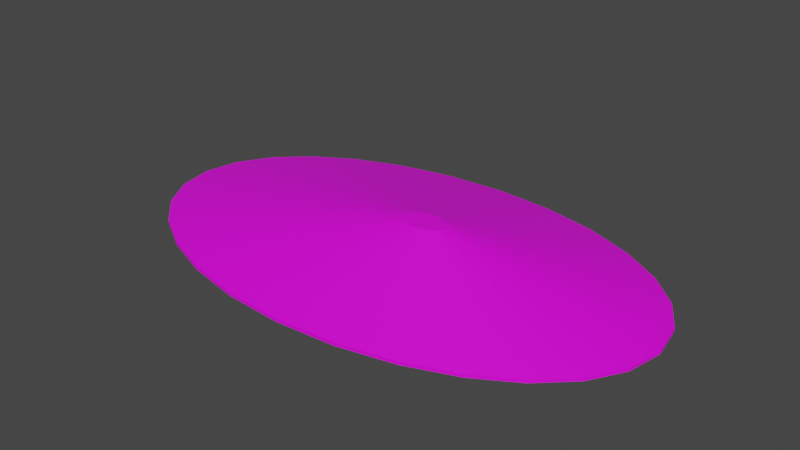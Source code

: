 # Source: terrain_steep_hill_165.blend  (saved by Blender 3.0.42; exported with 4.5.12 LTS)
import bpy
from mathutils import Matrix  # noqa: F401  (used for matrix-valued properties, if any)

bpy.ops.wm.read_factory_settings(use_empty=True)
scene = bpy.context.scene
scene.name = 'Scene'

# ---- collections
col_collection = bpy.data.collections.new('Collection'); scene.collection.children.link(col_collection)

# ---- images (referenced by path relative to the original .blend; pixels are not part of the script)
import os
ASSET_DIR = os.environ.get("B2B_ASSET_DIR", "")  # directory of the original .blend (textures are referenced by path, not embedded)
HERE = os.path.dirname(os.path.abspath(__file__))  # packed textures are extracted next to this script under _unpacked/

def load_image(name, relpath, width, height, colorspace="sRGB"):
    """Load a texture the original file referenced (path relative to the .blend, or extracted next to this script)."""
    p = next((c for c in (os.path.join(HERE, relpath), os.path.join(ASSET_DIR, relpath)) if relpath and os.path.exists(c)), "")
    if p:
        img = bpy.data.images.load(p, check_existing=True)
        img.name = name
    else:  # same state as the original file: an image datablock whose file is absent (Cycles renders it pink)
        img = bpy.data.images.new(name, width, height)
        img.source = "FILE"
        img.filepath = "//" + (relpath or name)
    img.colorspace_settings.name = colorspace
    return img
img_background_jpg_001 = load_image('background.jpg.001', 'background.jpg', 1024, 1024, 'sRGB')

# ---- materials (node trees are filled in below, after node groups)
mat_default_obj_001 = bpy.data.materials.new('Default_OBJ.001')
mat_default_obj_001.use_transparent_shadow = False

# ---- material node trees
mat_default_obj_001.use_nodes = True; mat_default_obj_001.node_tree.nodes.clear()
_N = mat_default_obj_001.node_tree.nodes; _L = mat_default_obj_001.node_tree.links
n0 = _N.new('ShaderNodeBsdfPrincipled'); n0.name = 'Principled BSDF'; n0.location = (10, 300)
n0.distribution = 'GGX'
n0.subsurface_method = 'RANDOM_WALK_SKIN'
n0.inputs[3].default_value = 1.45
n0.inputs[27].default_value = (0.0, 0.0, 0.0, 1.0)
n0.inputs[28].default_value = 1.0
n1 = _N.new('ShaderNodeOutputMaterial'); n1.name = 'Material Output'; n1.location = (300, 300)
n2 = _N.new('ShaderNodeTexImage'); n2.name = 'Image Texture'; n2.location = (-470, 88)
n2.image = img_background_jpg_001
_L.new(n0.outputs[0], n1.inputs[0])
_L.new(n2.outputs[0], n0.inputs[0])
n1.is_active_output = True

# ---- world
world_world = bpy.data.worlds.new('World'); scene.world = world_world
world_world.use_nodes = True; world_world.node_tree.nodes.clear()
_N = world_world.node_tree.nodes; _L = world_world.node_tree.links
n0 = _N.new('ShaderNodeOutputWorld'); n0.name = 'World Output'; n0.location = (300, 300)
n1 = _N.new('ShaderNodeBackground'); n1.name = 'Background'; n1.location = (10, 300)
n1.inputs[0].default_value = (0.05088, 0.05088, 0.05088, 1.0)
_L.new(n1.outputs[0], n0.inputs[0])
n0.is_active_output = True
world_world.color = (0.05088, 0.05088, 0.05088)
world_world.use_sun_shadow = False
world_world.sun_shadow_jitter_overblur = 0.0

# ---- meshes
me_terrain_wooded_hill__115_001 = bpy.data.meshes.new('terrain Wooded Hill #115.001')
me_terrain_wooded_hill__115_001.from_pydata([(3.927, 0.004772, -0.1599), (3.823, 0.5456, -0.1599), (3.823, 0.5456, -0.1117), (3.927, 0.004772, -0.1117), (3.527, 1.042, -0.1599), (3.527, 1.042, -0.1117), (3.062, 1.48, -0.1599), (3.062, 1.48, -0.1117), (2.452, 1.846, -0.1599), (2.452, 1.846, -0.1117), (1.722, 2.125, -0.1599), (1.722, 2.125, -0.1117), (0.8935, 2.302, -0.1599), (0.8935, 2.302, -0.1117), (-0.008123, 2.365, -0.1599), (-0.008123, 2.365, -0.1117), (-0.9097, 2.302, -0.1599), (-0.9097, 2.302, -0.1117), (-1.738, 2.125, -0.1599), (-1.738, 2.125, -0.1117), (-2.468, 1.846, -0.1599), (-2.468, 1.846, -0.1117), (-3.078, 1.48, -0.1599), (-3.078, 1.48, -0.1117), (-3.543, 1.042, -0.1599), (-3.543, 1.042, -0.1117), (-3.839, 0.5456, -0.1599), (-3.839, 0.5456, -0.1117), (-3.943, 0.004772, -0.1599), (-3.943, 0.004772, -0.1117), (-3.839, -0.536, -0.1599), (-3.839, -0.536, -0.1117), (-3.543, -1.033, -0.1599), (-3.543, -1.033, -0.1117), (-3.078, -1.471, -0.1599), (-3.078, -1.471, -0.1117), (-2.468, -1.836, -0.1599), (-2.468, -1.836, -0.1117), (-1.738, -2.115, -0.1599), (-1.738, -2.115, -0.1117), (-0.9097, -2.293, -0.1599), (-0.9097, -2.293, -0.1117), (-0.008123, -2.355, -0.1599), (-0.008123, -2.355, -0.1117), (0.8935, -2.293, -0.1599), (0.8935, -2.293, -0.1117), (1.722, -2.115, -0.1599), (1.722, -2.115, -0.1117), (2.452, -1.836, -0.1599), (2.452, -1.836, -0.1117), (3.062, -1.471, -0.1599), (3.062, -1.471, -0.1117), (3.527, -1.033, -0.1599), (3.527, -1.033, -0.1117), (3.823, -0.536, -0.1599), (3.823, -0.536, -0.1117), (0.9818, -0.2564, 0.6275), (0.9909, -0.3038, 0.6275), (0.9558, -0.213, 0.6275), (0.9818, -0.3511, 0.6275), (0.9151, -0.1746, 0.6275), (0.8618, -0.1426, 0.6275), (0.7978, -0.1182, 0.6275), (0.7253, -0.1027, 0.6275), (0.6464, -0.09719, 0.6275), (0.5675, -0.1027, 0.6275), (0.495, -0.1182, 0.6275), (0.4311, -0.1426, 0.6275), (0.3777, -0.1746, 0.6275), (0.337, -0.213, 0.6275), (0.3111, -0.2564, 0.6275), (0.302, -0.3038, 0.6275), (0.3111, -0.3511, 0.6275), (0.337, -0.3946, 0.6275), (0.3777, -0.4329, 0.6275), (0.4311, -0.4649, 0.6275), (0.495, -0.4893, 0.6275), (0.5675, -0.5049, 0.6275), (0.6464, -0.5103, 0.6275), (0.7253, -0.5049, 0.6275), (0.7978, -0.4893, 0.6275), (0.8618, -0.4649, 0.6275), (0.9151, -0.4329, 0.6275), (0.9558, -0.3946, 0.6275)], [], [(0, 1, 2), (0, 2, 3), (1, 4, 5), (1, 5, 2), (4, 6, 7), (4, 7, 5), (6, 8, 9), (6, 9, 7), (8, 10, 11), (8, 11, 9), (10, 12, 13), (10, 13, 11), (12, 14, 15), (12, 15, 13), (14, 16, 17), (14, 17, 15), (16, 18, 19), (16, 19, 17), (18, 20, 21), (18, 21, 19), (20, 22, 23), (20, 23, 21), (22, 24, 25), (22, 25, 23), (24, 26, 27), (24, 27, 25), (26, 28, 29), (26, 29, 27), (28, 30, 31), (28, 31, 29), (45, 47, 80, 79), (33, 31, 30, 32), (15, 17, 65, 64), (17, 19, 66, 65), (37, 35, 34, 36), (35, 33, 32, 34), (51, 49, 48, 50), (54, 0, 3), (54, 3, 55), (33, 35, 74, 73), (13, 15, 64, 63), (5, 7, 60, 58), (72, 73, 74, 75, 76, 77, 78, 79, 80, 81, 82, 83, 59, 57, 56, 58, 60, 61, 62, 63, 64, 65, 66, 67, 68, 69, 70, 71), (55, 3, 57, 59), (43, 45, 79, 78), (25, 27, 70, 69), (51, 53, 83, 82), (29, 31, 72, 71), (11, 13, 63, 62), (3, 2, 56, 57), (19, 21, 67, 66), (38, 36, 34, 32, 30, 28, 26, 24, 22, 20, 18, 16, 14, 12, 10, 8, 6, 4, 1, 0, 54, 52, 50, 48, 46, 44, 42, 40), (47, 49, 81, 80), (23, 25, 69, 68), (41, 43, 78, 77), (39, 41, 77, 76), (2, 5, 58, 56), (31, 33, 73, 72), (35, 37, 75, 74), (27, 29, 71, 70), (7, 9, 61, 60), (21, 23, 68, 67), (49, 51, 82, 81), (41, 39, 38, 40), (37, 39, 76, 75), (43, 41, 40, 42), (47, 45, 44, 46), (49, 47, 46, 48), (53, 55, 59, 83), (39, 37, 36, 38), (9, 11, 62, 61), (45, 43, 42, 44), (55, 53, 52, 54), (53, 51, 50, 52)])
me_terrain_wooded_hill__115_001.polygons.foreach_set('use_smooth', [True] * 74)
_k = set([(0, 1), (0, 3), (0, 54), (1, 2), (1, 4), (2, 3), (2, 5), (3, 55), (4, 5), (4, 6), (5, 7), (6, 7), (6, 8), (7, 9), (8, 9), (8, 10), (9, 11), (10, 11), (10, 12), (11, 13), (12, 13), (12, 14), (13, 15), (14, 15), (14, 16), (15, 17), (16, 17), (16, 18), (17, 19), (18, 19), (18, 20), (19, 21), (20, 21), (20, 22), (21, 23), (22, 23), (22, 24), (23, 25), (24, 25), (24, 26), (25, 27), (26, 27), (26, 28), (27, 29), (28, 29), (28, 30), (29, 31), (30, 31), (30, 32), (31, 33), (32, 33), (32, 34), (33, 35), (34, 35), (34, 36), (35, 37), (36, 37), (36, 38), (37, 39), (38, 39), (38, 40), (39, 41), (40, 41), (40, 42), (41, 43), (42, 43), (42, 44), (43, 45), (44, 45), (44, 46), (45, 47), (46, 47), (46, 48), (47, 49), (48, 49), (48, 50), (49, 51), (50, 51), (50, 52), (51, 53), (52, 53), (52, 54), (53, 55), (54, 55), (56, 57), (56, 58), (57, 59), (58, 60), (59, 83), (60, 61), (61, 62), (62, 63), (63, 64), (64, 65), (65, 66), (66, 67), (67, 68), (68, 69), (69, 70), (70, 71), (71, 72), (72, 73), (73, 74), (74, 75), (75, 76), (76, 77), (77, 78), (78, 79), (79, 80), (80, 81), (81, 82), (82, 83)])
me_terrain_wooded_hill__115_001.attributes.new('sharp_edge', 'BOOLEAN', 'EDGE').data.foreach_set('value', [ (min(e.vertices), max(e.vertices)) in _k for e in me_terrain_wooded_hill__115_001.edges])
_uv = me_terrain_wooded_hill__115_001.uv_layers.new(name='UVMap')
_uv.uv.foreach_set('vector', [0.8255, 0.4604, 0.7913, 0.4677, 0.7903, 0.4652, 0.8255, 0.4604, 0.7903, 0.4652, 0.8255, 0.4577, 0.7913, 0.4677, 0.7597, 0.4879, 0.758, 0.4858, 0.7913, 0.4677, 0.758, 0.4858, 0.7903, 0.4652, 0.7597, 0.4879, 0.7317, 0.5192, 0.7295, 0.5176, 0.7597, 0.4879, 0.7295, 0.5176, 0.758, 0.4858, 0.7317, 0.5192, 0.7081, 0.5599, 0.7057, 0.5588, 0.7317, 0.5192, 0.7057, 0.5588, 0.7295, 0.5176, 0.7081, 0.5599, 0.6906, 0.6086, 0.688, 0.6079, 0.7081, 0.5599, 0.688, 0.6079, 0.7057, 0.5588, 0.6906, 0.6086, 0.6798, 0.6636, 0.6771, 0.6632, 0.6906, 0.6086, 0.6771, 0.6632, 0.688, 0.6079, 0.6798, 0.6636, 0.6766, 0.7232, 0.6739, 0.7232, 0.6798, 0.6636, 0.6739, 0.7232, 0.6771, 0.6632, 0.6766, 0.7232, 0.6817, 0.7826, 0.679, 0.783, 0.6766, 0.7232, 0.679, 0.783, 0.6739, 0.7232, 0.6817, 0.7826, 0.6943, 0.837, 0.6917, 0.8378, 0.6817, 0.7826, 0.6917, 0.8378, 0.679, 0.783, 0.6943, 0.837, 0.7136, 0.8847, 0.7112, 0.8859, 0.6943, 0.837, 0.7112, 0.8859, 0.6917, 0.8378, 0.7136, 0.8847, 0.7381, 0.9244, 0.7359, 0.9261, 0.7136, 0.8847, 0.7359, 0.9261, 0.7112, 0.8859, 0.7381, 0.9244, 0.7669, 0.9543, 0.7653, 0.9564, 0.7381, 0.9244, 0.7653, 0.9564, 0.7359, 0.9261, 0.7669, 0.9543, 0.7989, 0.9733, 0.7979, 0.9758, 0.7669, 0.9543, 0.7979, 0.9758, 0.7653, 0.9564, 0.7989, 0.9733, 0.8331, 0.9798, 0.8331, 0.9825, 0.7989, 0.9733, 0.8331, 0.9825, 0.7979, 0.9758, 0.8331, 0.9798, 0.8673, 0.9726, 0.8683, 0.9751, 0.8331, 0.9798, 0.8683, 0.9751, 0.8331, 0.9825, 0.2605, 0.6766, 0.2043, 0.5845, 0.4374, 0.5272, 0.4423, 0.5353, 0.9006, 0.9545, 0.8683, 0.9751, 0.8673, 0.9726, 0.8989, 0.9524, 0.7699, 0.3518, 0.8431, 0.4406, 0.4934, 0.5146, 0.4869, 0.5069, 0.8431, 0.4406, 0.8993, 0.5327, 0.4983, 0.5227, 0.4934, 0.5146, 0.9529, 0.8815, 0.9291, 0.9226, 0.9269, 0.921, 0.9504, 0.8803, 0.9291, 0.9226, 0.9006, 0.9545, 0.8989, 0.9524, 0.9269, 0.921, 0.9226, 0.5142, 0.9474, 0.5544, 0.945, 0.5556, 0.9205, 0.5158, 0.8597, 0.467, 0.8255, 0.4604, 0.8255, 0.4577, 0.8597, 0.467, 0.8255, 0.4577, 0.8607, 0.4645, 0.7656, 0.9763, 0.6844, 0.9717, 0.4795, 0.5611, 0.4866, 0.5615, 0.6851, 0.2739, 0.7699, 0.3518, 0.4869, 0.5069, 0.4795, 0.5, 0.338, 0.1409, 0.4192, 0.1455, 0.4562, 0.4888, 0.4491, 0.4884, 0.4929, 0.5601, 0.4866, 0.5615, 0.4795, 0.5611, 0.4718, 0.559, 0.464, 0.5552, 0.4562, 0.5499, 0.4488, 0.5431, 0.4423, 0.5353, 0.4374, 0.5272, 0.4341, 0.5192, 0.4324, 0.5114, 0.4323, 0.5043, 0.4341, 0.4981, 0.4377, 0.4931, 0.4428, 0.4898, 0.4491, 0.4884, 0.4562, 0.4888, 0.4639, 0.4909, 0.4717, 0.4947, 0.4795, 0.5, 0.4869, 0.5069, 0.4934, 0.5146, 0.4983, 0.5227, 0.5016, 0.5307, 0.5033, 0.5385, 0.5034, 0.5456, 0.5016, 0.5518, 0.498, 0.5568, 0.1662, 0.2518, 0.207, 0.1948, 0.4377, 0.4931, 0.4341, 0.4981, 0.3337, 0.7654, 0.2605, 0.6766, 0.4423, 0.5353, 0.4488, 0.5431, 0.9574, 0.7944, 0.9374, 0.8654, 0.5016, 0.5518, 0.5034, 0.5456, 0.1465, 0.4041, 0.1462, 0.3227, 0.4323, 0.5043, 0.4324, 0.5114, 0.8966, 0.9224, 0.8375, 0.9601, 0.4929, 0.5601, 0.498, 0.5568, 0.5962, 0.2129, 0.6851, 0.2739, 0.4795, 0.5, 0.4717, 0.4947, 0.207, 0.1948, 0.2661, 0.157, 0.4428, 0.4898, 0.4377, 0.4931, 0.8993, 0.5327, 0.9375, 0.6247, 0.5016, 0.5307, 0.4983, 0.5227, 0.02022, 0.9872, 0.01942, 0.9894, 0.01834, 0.9913, 0.01706, 0.9927, 0.01562, 0.9936, 0.01406, 0.994, 0.0125, 0.9937, 0.01104, 0.9928, 0.009719, 0.9914, 0.0086, 0.9896, 0.00772, 0.9874, 0.007144, 0.985, 0.006912, 0.9822, 0.007058, 0.9795, 0.007553, 0.977, 0.008352, 0.9748, 0.009427, 0.9729, 0.01071, 0.9715, 0.01215, 0.9706, 0.01371, 0.9703, 0.01527, 0.9706, 0.01673, 0.9714, 0.01805, 0.9728, 0.01917, 0.9746, 0.02005, 0.9768, 0.02063, 0.9793, 0.02086, 0.982, 0.02071, 0.9847, 0.2043, 0.5845, 0.1661, 0.4925, 0.4341, 0.5192, 0.4374, 0.5272, 0.9571, 0.7131, 0.9574, 0.7944, 0.5034, 0.5456, 0.5033, 0.5385, 0.4185, 0.8433, 0.3337, 0.7654, 0.4488, 0.5431, 0.4562, 0.5499, 0.5074, 0.9043, 0.4185, 0.8433, 0.4562, 0.5499, 0.464, 0.5552, 0.2661, 0.157, 0.338, 0.1409, 0.4491, 0.4884, 0.4428, 0.4898, 0.8375, 0.9601, 0.7656, 0.9763, 0.4866, 0.5615, 0.4929, 0.5601, 0.6844, 0.9717, 0.5972, 0.9474, 0.4718, 0.559, 0.4795, 0.5611, 0.9374, 0.8654, 0.8966, 0.9224, 0.498, 0.5568, 0.5016, 0.5518, 0.4192, 0.1455, 0.5064, 0.1698, 0.4639, 0.4909, 0.4562, 0.4888, 0.9375, 0.6247, 0.9571, 0.7131, 0.5033, 0.5385, 0.5016, 0.5307, 0.1661, 0.4925, 0.1465, 0.4041, 0.4324, 0.5114, 0.4341, 0.5192, 0.9815, 0.777, 0.9705, 0.8323, 0.9679, 0.8316, 0.9788, 0.7767, 0.5972, 0.9474, 0.5074, 0.9043, 0.464, 0.5552, 0.4718, 0.559, 0.9847, 0.717, 0.9815, 0.777, 0.9788, 0.7767, 0.982, 0.7171, 0.9669, 0.6025, 0.9796, 0.6573, 0.9769, 0.6577, 0.9643, 0.6033, 0.9474, 0.5544, 0.9669, 0.6025, 0.9643, 0.6033, 0.945, 0.5556, 0.1462, 0.3227, 0.1662, 0.2518, 0.4341, 0.4981, 0.4323, 0.5043, 0.9705, 0.8323, 0.9529, 0.8815, 0.9504, 0.8803, 0.9679, 0.8316, 0.5064, 0.1698, 0.5962, 0.2129, 0.4717, 0.4947, 0.4639, 0.4909, 0.9796, 0.6573, 0.9847, 0.717, 0.982, 0.7171, 0.9769, 0.6577, 0.8607, 0.4645, 0.8933, 0.4839, 0.8916, 0.4859, 0.8597, 0.467, 0.8933, 0.4839, 0.9226, 0.5142, 0.9205, 0.5158, 0.8916, 0.4859])
me_terrain_wooded_hill__115_001.materials.append(mat_default_obj_001)
me_terrain_wooded_hill__115_001.use_remesh_fix_poles = True
me_terrain_wooded_hill__115_001.use_remesh_preserve_attributes = False
me_terrain_wooded_hill__115_001.use_paint_bone_selection = False
me_terrain_wooded_hill__115_001.use_paint_mask = True
me_terrain_wooded_hill__115_001.update()
me_terrain_wooded_hill__115_001.normals_split_custom_set([tuple(v) for v in zip(*[iter([0.982, 0.1888, 0.0, 0.982, 0.1888, 0.0, 0.982, 0.1888, 0.0, 0.982, 0.1888, 0.0, 0.982, 0.1888, 0.0, 0.982, 0.1888, 0.0, 0.8588, 0.5124, 0.0, 0.8588, 0.5124, 0.0, 0.8588, 0.5124, 0.0, 0.8588, 0.5124, 0.0, 0.8588, 0.5124, 0.0, 0.8588, 0.5124, 0.0, 0.686, 0.7276, 0.0, 0.686, 0.7276, 0.0, 0.686, 0.7276, 0.0, 0.686, 0.7276, 0.0, 0.686, 0.7276, 0.0, 0.686, 0.7276, 0.0, 0.5143, 0.8576, 0.0, 0.5143, 0.8576, 0.0, 0.5143, 0.8576, 0.0, 0.5143, 0.8576, 0.0, 0.5143, 0.8576, 0.0, 0.5143, 0.8576, 0.0, 0.3564, 0.9343, 0.0, 0.3564, 0.9343, 0.0, 0.3564, 0.9343, 0.0, 0.3564, 0.9343, 0.0, 0.3564, 0.9343, 0.0, 0.3564, 0.9343, 0.0, 0.2098, 0.9777, 0.0, 0.2098, 0.9777, 0.0, 0.2098, 0.9777, 0.0, 0.2098, 0.9777, 0.0, 0.2098, 0.9777, 0.0, 0.2098, 0.9777, 0.0, 0.06904, 0.9976, 0.0, 0.06905, 0.9976, 0.0, 0.06905, 0.9976, 0.0, 0.06904, 0.9976, 0.0, 0.06905, 0.9976, 0.0, 0.06904, 0.9976, 0.0, -0.06904, 0.9976, 0.0, -0.06905, 0.9976, 0.0, -0.06905, 0.9976, 0.0, -0.06904, 0.9976, 0.0, -0.06905, 0.9976, 0.0, -0.06904, 0.9976, 0.0, -0.2098, 0.9777, 0.0, -0.2098, 0.9777, 0.0, -0.2098, 0.9777, 0.0, -0.2098, 0.9777, 0.0, -0.2098, 0.9777, 0.0, -0.2098, 0.9777, 0.0, -0.3564, 0.9343, 0.0, -0.3564, 0.9343, 0.0, -0.3564, 0.9343, 0.0, -0.3564, 0.9343, 0.0, -0.3564, 0.9343, 0.0, -0.3564, 0.9343, 0.0, -0.5143, 0.8576, 0.0, -0.5143, 0.8576, 0.0, -0.5143, 0.8576, 0.0, -0.5143, 0.8576, 0.0, -0.5143, 0.8576, 0.0, -0.5143, 0.8576, 0.0, -0.686, 0.7276, 0.0, -0.686, 0.7276, 0.0, -0.686, 0.7276, 0.0, -0.686, 0.7276, 0.0, -0.686, 0.7276, 0.0, -0.686, 0.7276, 0.0, -0.8588, 0.5124, 0.0, -0.8588, 0.5124, 0.0, -0.8588, 0.5124, 0.0, -0.8588, 0.5124, 0.0, -0.8588, 0.5124, 0.0, -0.8588, 0.5124, 0.0, -0.982, 0.1888, 0.0, -0.982, 0.1888, 0.0, -0.982, 0.1888, 0.0, -0.982, 0.1888, 0.0, -0.982, 0.1888, 0.0, -0.982, 0.1888, 0.0, -0.982, -0.1888, 0.0, -0.982, -0.1888, 0.0, -0.982, -0.1888, 0.0, -0.982, -0.1888, 0.0, -0.982, -0.1888, 0.0, -0.982, -0.1888, 0.0, 0.05256, -0.3773, 0.9246, 0.1101, -0.3589, 0.9269, 0.103, -0.3626, 0.9262, 0.05404, -0.3772, 0.9246, -0.8588, -0.5124, 0.0, -0.8588, -0.5124, 0.0, -0.8588, -0.5124, 0.0, -0.8588, -0.5124, 0.0, -0.002963, 0.2869, 0.958, -0.0427, 0.2695, 0.9621, -0.03344, 0.2748, 0.9609, 0.003368, 0.2884, 0.9575, -0.0427, 0.2695, 0.9621, -0.0774, 0.2417, 0.9672, -0.06753, 0.251, 0.9656, -0.03344, 0.2748, 0.9609, -0.5143, -0.8576, 0.0, -0.5143, -0.8576, 0.0, -0.5143, -0.8576, 0.0, -0.5143, -0.8576, 0.0, -0.686, -0.7276, 0.0, -0.686, -0.7276, 0.0, -0.686, -0.7276, 0.0, -0.686, -0.7276, 0.0, 0.5143, -0.8576, 0.0, 0.5143, -0.8576, 0.0, 0.5143, -0.8576, 0.0, 0.5143, -0.8576, 0.0, 0.982, -0.1888, 0.0, 0.982, -0.1888, 0.0, 0.982, -0.1888, 0.0, 0.982, -0.1888, 0.0, 0.982, -0.1888, 0.0, 0.982, -0.1888, 0.0, -0.1662, -0.123, 0.9784, -0.152, -0.1854, 0.9708, -0.1439, -0.2097, 0.9671, -0.1623, -0.1443, 0.9761, 0.04023, 0.291, 0.9559, -0.002963, 0.2869, 0.958, 0.003368, 0.2884, 0.9575, 0.04203, 0.2909, 0.9558, 0.2017, 0.1564, 0.9669, 0.167, 0.2134, 0.9626, 0.1608, 0.2211, 0.9619, 0.1971, 0.1654, 0.9663, 1.681e-08, 0.0, 1.0, 1.681e-08, 0.0, 1.0, 1.681e-08, 0.0, 1.0, 1.681e-08, 0.0, 1.0, 1.681e-08, 0.0, 1.0, 1.681e-08, 0.0, 1.0, 1.681e-08, 0.0, 1.0, 1.681e-08, 0.0, 1.0, 1.681e-08, 0.0, 1.0, 1.681e-08, 0.0, 1.0, 1.681e-08, 0.0, 1.0, 1.681e-08, 0.0, 1.0, 1.681e-08, 0.0, 1.0, 1.681e-08, 0.0, 1.0, 1.681e-08, 0.0, 1.0, 1.681e-08, 0.0, 1.0, 1.681e-08, 0.0, 1.0, 1.681e-08, 0.0, 1.0, 1.681e-08, 0.0, 1.0, 1.681e-08, 0.0, 1.0, 1.681e-08, 0.0, 1.0, 1.681e-08, 0.0, 1.0, 1.681e-08, 0.0, 1.0, 1.681e-08, 0.0, 1.0, 1.681e-08, 0.0, 1.0, 1.681e-08, 0.0, 1.0, 1.681e-08, 0.0, 1.0, 1.681e-08, 0.0, 1.0, 0.2456, -0.08589, 0.9655, 0.2439, 0.002547, 0.9698, 0.2445, -0.003607, 0.9696, 0.2441, -0.1037, 0.9642, -0.004892, -0.3705, 0.9288, 0.05256, -0.3773, 0.9246, 0.05404, -0.3772, 0.9246, 0.005555, -0.3736, 0.9276, -0.1503, 0.1139, 0.9821, -0.1639, 0.05941, 0.9847, -0.1626, 0.06613, 0.9845, -0.1461, 0.1262, 0.9812, 0.2033, -0.2533, 0.9458, 0.232, -0.1741, 0.957, 0.2255, -0.197, 0.9541, 0.1925, -0.2731, 0.9425, -0.1715, 0.001257, 0.9852, -0.1725, -0.05985, 0.9832, -0.1717, -0.07363, 0.9824, -0.1717, -0.001789, 0.9852, 0.0844, 0.2804, 0.9562, 0.04023, 0.291, 0.9559, 0.04203, 0.2909, 0.9558, 0.08178, 0.2814, 0.9561, 0.2439, 0.002547, 0.9698, 0.2284, 0.08486, 0.9699, 0.2271, 0.08945, 0.9698, 0.2445, -0.003607, 0.9696, -0.0774, 0.2417, 0.9672, -0.1068, 0.2059, 0.9727, -0.0979, 0.2182, 0.971, -0.06753, 0.251, 0.9656, -1.288e-10, 1.952e-07, -1.0, -1.288e-10, 1.952e-07, -1.0, -1.288e-10, 1.952e-07, -1.0, -1.288e-10, 1.952e-07, -1.0, -1.288e-10, 1.952e-07, -1.0, -1.288e-10, 1.952e-07, -1.0, -1.288e-10, 1.952e-07, -1.0, -1.288e-10, 1.952e-07, -1.0, -1.288e-10, 1.952e-07, -1.0, -1.288e-10, 1.952e-07, -1.0, -1.288e-10, 1.952e-07, -1.0, -1.288e-10, 1.952e-07, -1.0, -1.288e-10, 1.952e-07, -1.0, -1.288e-10, 1.952e-07, -1.0, -1.288e-10, 1.952e-07, -1.0, -1.288e-10, 1.952e-07, -1.0, -1.288e-10, 1.952e-07, -1.0, -1.288e-10, 1.952e-07, -1.0, -1.288e-10, 1.952e-07, -1.0, -1.288e-10, 1.952e-07, -1.0, -1.288e-10, 1.952e-07, -1.0, -1.288e-10, 1.952e-07, -1.0, -1.288e-10, 1.952e-07, -1.0, -1.288e-10, 1.952e-07, -1.0, -1.288e-10, 1.952e-07, -1.0, -1.288e-10, 1.952e-07, -1.0, -1.288e-10, 1.952e-07, -1.0, -1.288e-10, 1.952e-07, -1.0, 0.1101, -0.3589, 0.9269, 0.1616, -0.3164, 0.9347, 0.1503, -0.3284, 0.9325, 0.103, -0.3626, 0.9262, -0.1311, 0.163, 0.9779, -0.1503, 0.1139, 0.9821, -0.1461, 0.1262, 0.9812, -0.1242, 0.1767, 0.9764, -0.05601, -0.3416, 0.9382, -0.004892, -0.3705, 0.9288, 0.005555, -0.3736, 0.9276, -0.0408, -0.3528, 0.9348, -0.09757, -0.2978, 0.9496, -0.05601, -0.3416, 0.9382, -0.0408, -0.3528, 0.9348, -0.08255, -0.3163, 0.945, 0.2284, 0.08486, 0.9699, 0.2017, 0.1564, 0.9669, 0.1971, 0.1654, 0.9663, 0.2271, 0.08945, 0.9698, -0.1725, -0.05985, 0.9832, -0.1662, -0.123, 0.9784, -0.1623, -0.1443, 0.9761, -0.1717, -0.07363, 0.9824, -0.152, -0.1854, 0.9708, -0.1293, -0.2446, 0.961, -0.1172, -0.2677, 0.9563, -0.1439, -0.2097, 0.9671, -0.1639, 0.05941, 0.9847, -0.1715, 0.001257, 0.9852, -0.1717, -0.001789, 0.9852, -0.1626, 0.06613, 0.9845, 0.167, 0.2134, 0.9626, 0.1272, 0.2546, 0.9586, 0.1217, 0.2589, 0.9582, 0.1608, 0.2211, 0.9619, -0.1068, 0.2059, 0.9727, -0.1311, 0.163, 0.9779, -0.1242, 0.1767, 0.9764, -0.0979, 0.2182, 0.971, 0.1616, -0.3164, 0.9347, 0.2033, -0.2533, 0.9458, 0.1925, -0.2731, 0.9425, 0.1503, -0.3284, 0.9325, -0.2098, -0.9777, 0.0, -0.2098, -0.9777, 0.0, -0.2098, -0.9777, 0.0, -0.2098, -0.9777, 0.0, -0.1293, -0.2446, 0.961, -0.09757, -0.2978, 0.9496, -0.08255, -0.3163, 0.945, -0.1172, -0.2677, 0.9563, -0.06904, -0.9976, 0.0, -0.06904, -0.9976, 0.0, -0.06904, -0.9976, 0.0, -0.06904, -0.9976, 0.0, 0.2098, -0.9777, 0.0, 0.2098, -0.9777, 0.0, 0.2098, -0.9777, 0.0, 0.2098, -0.9777, 0.0, 0.3564, -0.9343, 0.0, 0.3564, -0.9343, 0.0, 0.3564, -0.9343, 0.0, 0.3564, -0.9343, 0.0, 0.232, -0.1741, 0.957, 0.2456, -0.08589, 0.9655, 0.2441, -0.1037, 0.9642, 0.2255, -0.197, 0.9541, -0.3564, -0.9343, 0.0, -0.3564, -0.9343, 0.0, -0.3564, -0.9343, 0.0, -0.3564, -0.9343, 0.0, 0.1272, 0.2546, 0.9586, 0.0844, 0.2804, 0.9562, 0.08178, 0.2814, 0.9561, 0.1217, 0.2589, 0.9582, 0.06904, -0.9976, 0.0, 0.06904, -0.9976, 0.0, 0.06904, -0.9976, 0.0, 0.06904, -0.9976, 0.0, 0.8588, -0.5124, 0.0, 0.8588, -0.5124, 0.0, 0.8588, -0.5124, 0.0, 0.8588, -0.5124, 0.0, 0.686, -0.7276, 0.0, 0.686, -0.7276, 0.0, 0.686, -0.7276, 0.0, 0.686, -0.7276, 0.0])] * 3)])

# ---- objects
ob_terrain_steep_hill__165 = bpy.data.objects.new('terrain Steep Hill #165', me_terrain_wooded_hill__115_001)

# ---- transforms, parenting, visibility, modifiers, constraints
ob_terrain_steep_hill__165.location = (0.0, 0.0, 0.0)

# ---- collection membership
col_collection.objects.link(ob_terrain_steep_hill__165)

# ---- scene / render settings (as saved in the file)
scene.frame_start = 1; scene.frame_end = 250; scene.frame_set(1)
scene.render.engine = 'BLENDER_EEVEE_NEXT'
scene.cycles.sampling_pattern = 'TABULATED_SOBOL'
scene.cycles.use_light_tree = False
scene.view_settings.view_transform = 'Filmic'
bpy.context.view_layer.update()

# ---- added for rendering (the .blend has no active camera and no usable light): camera, sun
cam_auto = bpy.data.cameras.new('AutoCamera')
cam_auto.lens = 50.0
cam_auto.sensor_width = 36.0
cam_auto.clip_end = 1000.0
ob_auto_camera = bpy.data.objects.new('AutoCamera', cam_auto)
scene.collection.objects.link(ob_auto_camera)
ob_auto_camera.location = (8.51376, -10.2215, 7.05134)
ob_auto_camera.rotation_euler = (1.09748, -7.21219e-08, 0.694738)
scene.camera = ob_auto_camera
light_auto_sun = bpy.data.lights.new('AutoSun', 'SUN')
light_auto_sun.energy = 3.0
light_auto_sun.angle = 0.0523599
ob_auto_sun = bpy.data.objects.new('AutoSun', light_auto_sun)
scene.collection.objects.link(ob_auto_sun)
ob_auto_sun.rotation_euler = (0.872665, 0.174533, 0.523599)
bpy.context.view_layer.update()
